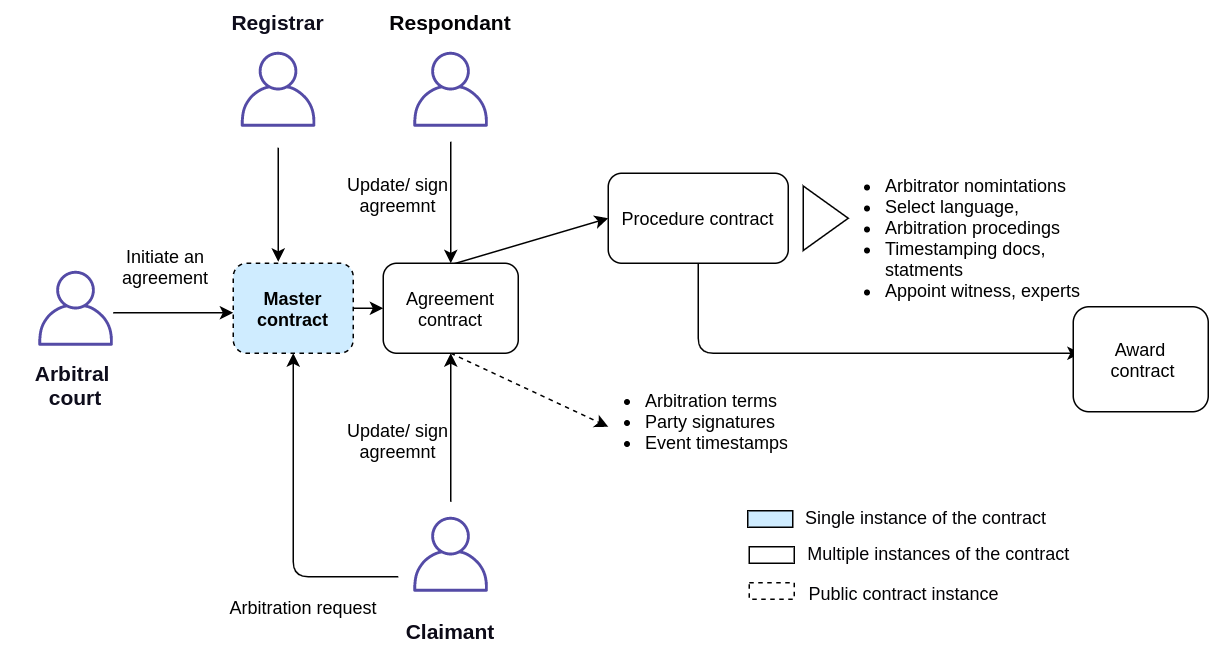

The diagram above was exported from draw.io. Its source (the exported page's mxGraphModel, read from the mxfile embedded in the PNG):
<mxGraphModel dx="1275" dy="545" grid="1" gridSize="10" guides="1" tooltips="1" connect="1" arrows="1" fold="1" page="1" pageScale="1" pageWidth="850" pageHeight="1100" math="0" shadow="0">
  <root>
    <mxCell id="0" />
    <mxCell id="1" parent="0" />
    <mxCell id="MwohmkzSeTAu2CtdEDf2-76" value="&lt;font style=&quot;font-size: 14px&quot;&gt;Respondant&lt;/font&gt;" style="text;html=1;strokeColor=none;fillColor=none;align=center;verticalAlign=middle;whiteSpace=wrap;rounded=0;fontColor=#030205;fontStyle=1" parent="1" vertex="1">
      <mxGeometry x="465" y="66" width="40" height="28" as="geometry" />
    </mxCell>
    <mxCell id="MwohmkzSeTAu2CtdEDf2-77" value="" style="outlineConnect=0;fontColor=#544BA6;gradientColor=none;fillColor=#544BA6;strokeColor=none;dashed=0;verticalLabelPosition=bottom;verticalAlign=top;align=center;html=1;fontSize=12;fontStyle=0;aspect=fixed;pointerEvents=1;shape=mxgraph.aws4.user;labelBorderColor=#544BA6;" parent="1" vertex="1">
      <mxGeometry x="460" y="100" width="50" height="50" as="geometry" />
    </mxCell>
    <mxCell id="MwohmkzSeTAu2CtdEDf2-78" value="&lt;span style=&quot;font-size: 14px&quot;&gt;Claimant&lt;/span&gt;" style="text;html=1;strokeColor=none;fillColor=none;align=center;verticalAlign=middle;whiteSpace=wrap;rounded=0;fontColor=#0C0A17;fontStyle=1" parent="1" vertex="1">
      <mxGeometry x="465" y="470" width="40" height="32" as="geometry" />
    </mxCell>
    <mxCell id="MwohmkzSeTAu2CtdEDf2-79" value="" style="outlineConnect=0;fontColor=#544BA6;gradientColor=none;fillColor=#544BA6;strokeColor=none;dashed=0;verticalLabelPosition=bottom;verticalAlign=top;align=center;html=1;fontSize=12;fontStyle=0;aspect=fixed;pointerEvents=1;shape=mxgraph.aws4.user;labelBorderColor=#544BA6;" parent="1" vertex="1">
      <mxGeometry x="460" y="410" width="50" height="50" as="geometry" />
    </mxCell>
    <mxCell id="MwohmkzSeTAu2CtdEDf2-80" value="&lt;font style=&quot;font-size: 14px&quot;&gt;Arbitral &lt;br&gt;court&lt;/font&gt;" style="text;html=1;strokeColor=none;fillColor=none;align=center;verticalAlign=middle;whiteSpace=wrap;rounded=0;fontColor=#0E0D1C;fontStyle=1" parent="1" vertex="1">
      <mxGeometry x="185" y="308" width="100" height="28" as="geometry" />
    </mxCell>
    <mxCell id="MwohmkzSeTAu2CtdEDf2-81" value="" style="outlineConnect=0;fontColor=#544BA6;gradientColor=none;fillColor=#544BA6;strokeColor=none;dashed=0;verticalLabelPosition=bottom;verticalAlign=top;align=center;html=1;fontSize=12;fontStyle=0;aspect=fixed;pointerEvents=1;shape=mxgraph.aws4.user;labelBorderColor=#544BA6;" parent="1" vertex="1">
      <mxGeometry x="210" y="246" width="50" height="50" as="geometry" />
    </mxCell>
    <mxCell id="MwohmkzSeTAu2CtdEDf2-82" value="Master contract" style="rounded=1;whiteSpace=wrap;html=1;fontStyle=1;labelBackgroundColor=none;fillColor=#CFECFF;dashed=1;" parent="1" vertex="1">
      <mxGeometry x="340" y="241" width="80" height="60" as="geometry" />
    </mxCell>
    <mxCell id="MwohmkzSeTAu2CtdEDf2-83" value="" style="endArrow=classic;html=1;" parent="1" target="MwohmkzSeTAu2CtdEDf2-106" edge="1">
      <mxGeometry width="50" height="50" relative="1" as="geometry">
        <mxPoint x="485" y="160" as="sourcePoint" />
        <mxPoint x="320" y="360" as="targetPoint" />
      </mxGeometry>
    </mxCell>
    <mxCell id="MwohmkzSeTAu2CtdEDf2-84" value="" style="endArrow=classic;html=1;entryX=0;entryY=0.5;entryDx=0;entryDy=0;" parent="1" edge="1">
      <mxGeometry width="50" height="50" relative="1" as="geometry">
        <mxPoint x="260" y="274" as="sourcePoint" />
        <mxPoint x="340" y="274" as="targetPoint" />
      </mxGeometry>
    </mxCell>
    <mxCell id="MwohmkzSeTAu2CtdEDf2-85" value="" style="endArrow=classic;html=1;entryX=0.5;entryY=1;entryDx=0;entryDy=0;" parent="1" target="MwohmkzSeTAu2CtdEDf2-106" edge="1">
      <mxGeometry width="50" height="50" relative="1" as="geometry">
        <mxPoint x="485" y="400" as="sourcePoint" />
        <mxPoint x="340" y="360" as="targetPoint" />
      </mxGeometry>
    </mxCell>
    <mxCell id="MwohmkzSeTAu2CtdEDf2-87" value="Procedure contract" style="rounded=1;whiteSpace=wrap;html=1;" parent="1" vertex="1">
      <mxGeometry x="590" y="181" width="120" height="60" as="geometry" />
    </mxCell>
    <mxCell id="MwohmkzSeTAu2CtdEDf2-88" value="Arbitration request" style="text;html=1;strokeColor=none;fillColor=none;align=center;verticalAlign=middle;whiteSpace=wrap;rounded=0;" parent="1" vertex="1">
      <mxGeometry x="332" y="460" width="110" height="20" as="geometry" />
    </mxCell>
    <mxCell id="MwohmkzSeTAu2CtdEDf2-89" value="Initiate an agreement" style="text;html=1;strokeColor=none;fillColor=none;align=center;verticalAlign=middle;whiteSpace=wrap;rounded=0;" parent="1" vertex="1">
      <mxGeometry x="240" y="220" width="110" height="46" as="geometry" />
    </mxCell>
    <mxCell id="MwohmkzSeTAu2CtdEDf2-97" value="" style="endArrow=classic;html=1;entryX=0;entryY=0.5;entryDx=0;entryDy=0;" parent="1" target="MwohmkzSeTAu2CtdEDf2-87" edge="1">
      <mxGeometry width="50" height="50" relative="1" as="geometry">
        <mxPoint x="485" y="242" as="sourcePoint" />
        <mxPoint x="825" y="203.63" as="targetPoint" />
      </mxGeometry>
    </mxCell>
    <mxCell id="MwohmkzSeTAu2CtdEDf2-99" value="" style="triangle;whiteSpace=wrap;html=1;" parent="1" vertex="1">
      <mxGeometry x="720" y="189.5" width="30" height="43" as="geometry" />
    </mxCell>
    <mxCell id="MwohmkzSeTAu2CtdEDf2-101" value="&lt;ul&gt;&lt;li&gt;Arbitrator nomintations&lt;/li&gt;&lt;li&gt;Select language,&amp;nbsp;&lt;/li&gt;&lt;li&gt;Arbitration procedings&lt;/li&gt;&lt;li&gt;Timestamping docs, statments&lt;/li&gt;&lt;li&gt;Appoint witness, experts&lt;/li&gt;&lt;/ul&gt;" style="text;html=1;strokeColor=none;fillColor=none;spacing=5;spacingTop=-20;whiteSpace=wrap;overflow=hidden;rounded=0;align=left;" parent="1" vertex="1">
      <mxGeometry x="730" y="181" width="180" height="109" as="geometry" />
    </mxCell>
    <mxCell id="MwohmkzSeTAu2CtdEDf2-102" value="&lt;ul&gt;&lt;li&gt;Arbitration terms&lt;/li&gt;&lt;li&gt;Party signatures&lt;/li&gt;&lt;li&gt;Event timestamps&lt;/li&gt;&lt;/ul&gt;" style="text;html=1;strokeColor=none;fillColor=none;spacing=5;spacingTop=-20;whiteSpace=wrap;overflow=hidden;rounded=0;align=left;" parent="1" vertex="1">
      <mxGeometry x="570" y="324" width="180" height="70" as="geometry" />
    </mxCell>
    <mxCell id="MwohmkzSeTAu2CtdEDf2-103" value="" style="endArrow=classic;html=1;entryX=0;entryY=0.5;entryDx=0;entryDy=0;exitX=0.5;exitY=1;exitDx=0;exitDy=0;dashed=1;" parent="1" source="MwohmkzSeTAu2CtdEDf2-106" edge="1">
      <mxGeometry width="50" height="50" relative="1" as="geometry">
        <mxPoint x="470" y="342" as="sourcePoint" />
        <mxPoint x="590" y="350" as="targetPoint" />
      </mxGeometry>
    </mxCell>
    <mxCell id="MwohmkzSeTAu2CtdEDf2-104" value="Update/ sign agreemnt" style="text;html=1;strokeColor=none;fillColor=none;align=center;verticalAlign=middle;whiteSpace=wrap;rounded=0;" parent="1" vertex="1">
      <mxGeometry x="395" y="345" width="110" height="28" as="geometry" />
    </mxCell>
    <mxCell id="MwohmkzSeTAu2CtdEDf2-106" value="Agreement contract" style="rounded=1;whiteSpace=wrap;html=1;" parent="1" vertex="1">
      <mxGeometry x="440" y="241" width="90" height="60" as="geometry" />
    </mxCell>
    <mxCell id="MwohmkzSeTAu2CtdEDf2-107" value="" style="endArrow=classic;html=1;fontColor=#030205;exitX=1;exitY=0.5;exitDx=0;exitDy=0;entryX=0;entryY=0.5;entryDx=0;entryDy=0;" parent="1" source="MwohmkzSeTAu2CtdEDf2-82" target="MwohmkzSeTAu2CtdEDf2-106" edge="1">
      <mxGeometry width="50" height="50" relative="1" as="geometry">
        <mxPoint x="410" y="440" as="sourcePoint" />
        <mxPoint x="460" y="390" as="targetPoint" />
      </mxGeometry>
    </mxCell>
    <mxCell id="MwohmkzSeTAu2CtdEDf2-108" value="" style="rounded=0;whiteSpace=wrap;html=1;labelBackgroundColor=none;fillColor=#CFECFF;fontColor=#030205;" parent="1" vertex="1">
      <mxGeometry x="683" y="406" width="30" height="11" as="geometry" />
    </mxCell>
    <mxCell id="MwohmkzSeTAu2CtdEDf2-109" value="Single instance of the contract" style="text;html=1;strokeColor=none;fillColor=none;align=center;verticalAlign=middle;whiteSpace=wrap;rounded=0;labelBackgroundColor=none;fontColor=#030205;" parent="1" vertex="1">
      <mxGeometry x="717" y="400" width="170" height="20" as="geometry" />
    </mxCell>
    <mxCell id="MwohmkzSeTAu2CtdEDf2-110" value="" style="rounded=0;whiteSpace=wrap;html=1;labelBackgroundColor=none;fillColor=#FFFFFF;fontColor=#030205;" parent="1" vertex="1">
      <mxGeometry x="684" y="430" width="30" height="11" as="geometry" />
    </mxCell>
    <mxCell id="MwohmkzSeTAu2CtdEDf2-111" value="Multiple instances of the contract" style="text;html=1;strokeColor=none;fillColor=none;align=center;verticalAlign=middle;whiteSpace=wrap;rounded=0;labelBackgroundColor=none;fontColor=#030205;" parent="1" vertex="1">
      <mxGeometry x="711" y="424" width="199" height="20" as="geometry" />
    </mxCell>
    <mxCell id="MwohmkzSeTAu2CtdEDf2-113" value="Update/ sign agreemnt" style="text;html=1;strokeColor=none;fillColor=none;align=center;verticalAlign=middle;whiteSpace=wrap;rounded=0;" parent="1" vertex="1">
      <mxGeometry x="395" y="181" width="110" height="28" as="geometry" />
    </mxCell>
    <mxCell id="MwohmkzSeTAu2CtdEDf2-115" value="" style="endArrow=classic;html=1;entryX=0.5;entryY=1;entryDx=0;entryDy=0;" parent="1" target="MwohmkzSeTAu2CtdEDf2-82" edge="1">
      <mxGeometry width="50" height="50" relative="1" as="geometry">
        <mxPoint x="450" y="450" as="sourcePoint" />
        <mxPoint x="370" y="360" as="targetPoint" />
        <Array as="points">
          <mxPoint x="380" y="450" />
        </Array>
      </mxGeometry>
    </mxCell>
    <mxCell id="MwohmkzSeTAu2CtdEDf2-116" value="" style="rounded=0;whiteSpace=wrap;html=1;labelBackgroundColor=none;fillColor=#FFFFFF;fontColor=#030205;dashed=1;" parent="1" vertex="1">
      <mxGeometry x="684" y="454" width="30" height="11" as="geometry" />
    </mxCell>
    <mxCell id="MwohmkzSeTAu2CtdEDf2-117" value="Public contract instance" style="text;html=1;strokeColor=none;fillColor=none;align=left;verticalAlign=middle;whiteSpace=wrap;rounded=0;labelBackgroundColor=none;fontColor=#030205;" parent="1" vertex="1">
      <mxGeometry x="722" y="451" width="199" height="20" as="geometry" />
    </mxCell>
    <mxCell id="MwohmkzSeTAu2CtdEDf2-118" value="" style="endArrow=classic;html=1;entryX=0;entryY=0.5;entryDx=0;entryDy=0;exitX=0.5;exitY=1;exitDx=0;exitDy=0;" parent="1" source="MwohmkzSeTAu2CtdEDf2-87" edge="1">
      <mxGeometry width="50" height="50" relative="1" as="geometry">
        <mxPoint x="800" y="332" as="sourcePoint" />
        <mxPoint x="905" y="301" as="targetPoint" />
        <Array as="points">
          <mxPoint x="650" y="301" />
        </Array>
      </mxGeometry>
    </mxCell>
    <mxCell id="MwohmkzSeTAu2CtdEDf2-119" value="Award&lt;br&gt;&amp;nbsp;contract" style="rounded=1;whiteSpace=wrap;html=1;" parent="1" vertex="1">
      <mxGeometry x="900" y="270" width="90" height="70" as="geometry" />
    </mxCell>
    <mxCell id="MwohmkzSeTAu2CtdEDf2-120" value="" style="outlineConnect=0;fontColor=#544BA6;gradientColor=none;fillColor=#544BA6;strokeColor=none;dashed=0;verticalLabelPosition=bottom;verticalAlign=top;align=center;html=1;fontSize=12;fontStyle=0;aspect=fixed;pointerEvents=1;shape=mxgraph.aws4.user;labelBorderColor=#544BA6;" parent="1" vertex="1">
      <mxGeometry x="345" y="100" width="50" height="50" as="geometry" />
    </mxCell>
    <mxCell id="MwohmkzSeTAu2CtdEDf2-121" value="&lt;span style=&quot;font-size: 14px&quot;&gt;Registrar&lt;/span&gt;" style="text;html=1;strokeColor=none;fillColor=none;align=center;verticalAlign=middle;whiteSpace=wrap;rounded=0;fontColor=#0E0D1C;fontStyle=1" parent="1" vertex="1">
      <mxGeometry x="320" y="66" width="100" height="28" as="geometry" />
    </mxCell>
    <mxCell id="MwohmkzSeTAu2CtdEDf2-122" value="" style="endArrow=classic;html=1;" parent="1" edge="1">
      <mxGeometry width="50" height="50" relative="1" as="geometry">
        <mxPoint x="370" y="164" as="sourcePoint" />
        <mxPoint x="370" y="240" as="targetPoint" />
      </mxGeometry>
    </mxCell>
  </root>
</mxGraphModel>